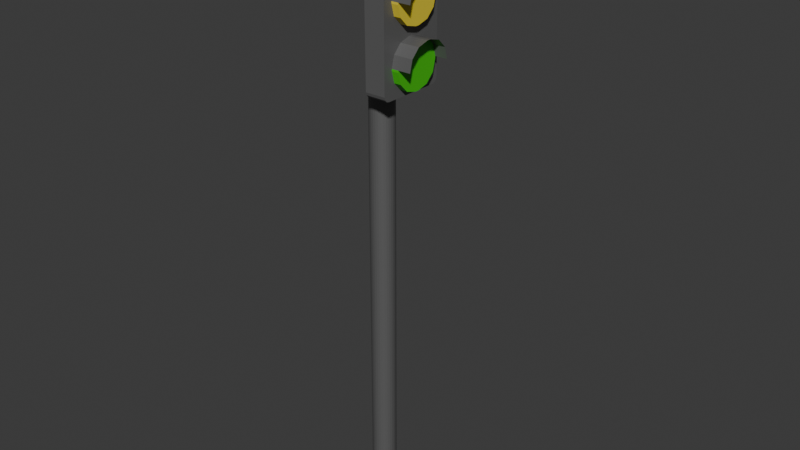 # Source: traffic_light.blend  (saved by Blender 4.2.67; exported with 4.5.12 LTS)
import bpy
from mathutils import Matrix  # noqa: F401  (used for matrix-valued properties, if any)

bpy.ops.wm.read_factory_settings(use_empty=True)
scene = bpy.context.scene
scene.name = 'Scene'

# ---- collections
col_collection = bpy.data.collections.new('Collection'); scene.collection.children.link(col_collection)

# ---- materials (node trees are filled in below, after node groups)
mat_material_002 = bpy.data.materials.new('Material.002')
mat_material_003 = bpy.data.materials.new('Material.003')
mat_material_004 = bpy.data.materials.new('Material.004')
mat_material_005 = bpy.data.materials.new('Material.005')

# ---- material node trees
mat_material_002.use_nodes = True; mat_material_002.node_tree.nodes.clear()
_N = mat_material_002.node_tree.nodes; _L = mat_material_002.node_tree.links
n0 = _N.new('ShaderNodeBsdfPrincipled'); n0.name = 'Principled BSDF'; n0.location = (10, 300)
n0.inputs[0].default_value = (0.1348, 0.1348, 0.1348, 1.0)
n0.inputs[1].default_value = 0.2
n1 = _N.new('ShaderNodeOutputMaterial'); n1.name = 'Material Output'; n1.location = (300, 300)
_L.new(n0.outputs[0], n1.inputs[0])
n1.is_active_output = True
mat_material_003.use_nodes = True; mat_material_003.node_tree.nodes.clear()
_N = mat_material_003.node_tree.nodes; _L = mat_material_003.node_tree.links
n0 = _N.new('ShaderNodeBsdfPrincipled'); n0.name = 'Principled BSDF'; n0.location = (10, 300)
n0.inputs[0].default_value = (0.05212, 0.5306, 0.01256, 1.0)
n1 = _N.new('ShaderNodeOutputMaterial'); n1.name = 'Material Output'; n1.location = (300, 300)
_L.new(n0.outputs[0], n1.inputs[0])
n1.is_active_output = True
mat_material_004.use_nodes = True; mat_material_004.node_tree.nodes.clear()
_N = mat_material_004.node_tree.nodes; _L = mat_material_004.node_tree.links
n0 = _N.new('ShaderNodeBsdfPrincipled'); n0.name = 'Principled BSDF'; n0.location = (10, 300)
n0.inputs[0].default_value = (0.8002, 0.6385, 0.0425, 1.0)
n1 = _N.new('ShaderNodeOutputMaterial'); n1.name = 'Material Output'; n1.location = (300, 300)
_L.new(n0.outputs[0], n1.inputs[0])
n1.is_active_output = True
mat_material_005.use_nodes = True; mat_material_005.node_tree.nodes.clear()
_N = mat_material_005.node_tree.nodes; _L = mat_material_005.node_tree.links
n0 = _N.new('ShaderNodeBsdfPrincipled'); n0.name = 'Principled BSDF'; n0.location = (10, 300)
n0.inputs[0].default_value = (0.8003, 0.01398, 0.01473, 1.0)
n1 = _N.new('ShaderNodeOutputMaterial'); n1.name = 'Material Output'; n1.location = (300, 300)
_L.new(n0.outputs[0], n1.inputs[0])
n1.is_active_output = True

# ---- world
world_world = bpy.data.worlds.new('World'); scene.world = world_world
world_world.use_nodes = True; world_world.node_tree.nodes.clear()
_N = world_world.node_tree.nodes; _L = world_world.node_tree.links
n0 = _N.new('ShaderNodeOutputWorld'); n0.name = 'World Output'; n0.location = (300, 300)
n1 = _N.new('ShaderNodeBackground'); n1.name = 'Background'; n1.location = (10, 300)
n1.inputs[0].default_value = (0.05088, 0.05088, 0.05088, 1.0)
_L.new(n1.outputs[0], n0.inputs[0])
n0.is_active_output = True
world_world.color = (0.05088, 0.05088, 0.05088)
world_world.sun_shadow_jitter_overblur = 0.0

# ---- meshes
me_cylinder = bpy.data.meshes.new('Cylinder')
me_cylinder.from_pydata([(1.577e-08, -0.3024, -1.0), (1.577e-08, -0.3024, 9.519), (-0.05899, -0.2965, -1.0), (-0.05899, -0.2965, 9.519), (-0.1157, -0.2793, -1.0), (-0.1157, -0.2793, 9.519), (-0.168, -0.2514, -1.0), (-0.168, -0.2514, 9.519), (-0.2138, -0.2138, -1.0), (-0.2138, -0.2138, 9.519), (-0.2514, -0.168, -1.0), (-0.2514, -0.168, 9.519), (-0.2793, -0.1157, -1.0), (-0.2793, -0.1157, 9.519), (-0.2965, -0.05899, -1.0), (-0.2965, -0.05899, 9.519), (-0.3024, 2.426e-09, -1.0), (-0.3024, 2.426e-09, 9.519), (-0.2965, 0.05899, -1.0), (-0.2965, 0.05899, 9.519), (-0.2793, 0.1157, -1.0), (-0.2793, 0.1157, 9.519), (-0.2514, 0.168, -1.0), (-0.2514, 0.168, 9.519), (-0.2138, 0.2138, -1.0), (-0.2138, 0.2138, 9.519), (-0.168, 0.2514, -1.0), (-0.168, 0.2514, 9.519), (-0.1157, 0.2793, -1.0), (-0.1157, 0.2793, 9.519), (-0.05899, 0.2965, -1.0), (-0.05899, 0.2965, 9.519), (1.577e-08, 0.3024, -1.0), (1.577e-08, 0.3024, 9.519), (0.05899, 0.2965, -1.0), (0.05899, 0.2965, 9.519), (0.1157, 0.2793, -1.0), (0.1157, 0.2793, 9.519), (0.168, 0.2514, -1.0), (0.168, 0.2514, 9.519), (0.2138, 0.2138, -1.0), (0.2138, 0.2138, 9.519), (0.2514, 0.168, -1.0), (0.2514, 0.168, 9.519), (0.2793, 0.1157, -1.0), (0.2793, 0.1157, 9.519), (0.2965, 0.05899, -1.0), (0.2965, 0.05899, 9.519), (0.3024, 2.426e-09, -1.0), (0.3024, 2.426e-09, 9.519), (0.2965, -0.05899, -1.0), (0.2965, -0.05899, 9.519), (0.2793, -0.1157, -1.0), (0.2793, -0.1157, 9.519), (0.2514, -0.168, -1.0), (0.2514, -0.168, 9.519), (0.2138, -0.2138, -1.0), (0.2138, -0.2138, 9.519), (0.168, -0.2514, -1.0), (0.168, -0.2514, 9.519), (0.1157, -0.2793, -1.0), (0.1157, -0.2793, 9.519), (0.05899, -0.2965, -1.0), (0.05899, -0.2965, 9.519)], [], [(0, 1, 3, 2), (2, 3, 5, 4), (4, 5, 7, 6), (6, 7, 9, 8), (8, 9, 11, 10), (10, 11, 13, 12), (12, 13, 15, 14), (14, 15, 17, 16), (16, 17, 19, 18), (18, 19, 21, 20), (20, 21, 23, 22), (22, 23, 25, 24), (24, 25, 27, 26), (26, 27, 29, 28), (28, 29, 31, 30), (30, 31, 33, 32), (32, 33, 35, 34), (34, 35, 37, 36), (36, 37, 39, 38), (38, 39, 41, 40), (40, 41, 43, 42), (42, 43, 45, 44), (44, 45, 47, 46), (46, 47, 49, 48), (48, 49, 51, 50), (50, 51, 53, 52), (52, 53, 55, 54), (54, 55, 57, 56), (56, 57, 59, 58), (58, 59, 61, 60), (3, 1, 63, 61, 59, 57, 55, 53, 51, 49, 47, 45, 43, 41, 39, 37, 35, 33, 31, 29, 27, 25, 23, 21, 19, 17, 15, 13, 11, 9, 7, 5), (60, 61, 63, 62), (62, 63, 1, 0), (0, 2, 4, 6, 8, 10, 12, 14, 16, 18, 20, 22, 24, 26, 28, 30, 32, 34, 36, 38, 40, 42, 44, 46, 48, 50, 52, 54, 56, 58, 60, 62)])
_uv = me_cylinder.uv_layers.new(name='UVMap')
_uv.uv.foreach_set('vector', [1.0, 0.5, 1.0, 1.0, 0.9688, 1.0, 0.9688, 0.5, 0.9688, 0.5, 0.9688, 1.0, 0.9375, 1.0, 0.9375, 0.5, 0.9375, 0.5, 0.9375, 1.0, 0.9062, 1.0, 0.9062, 0.5, 0.9062, 0.5, 0.9062, 1.0, 0.875, 1.0, 0.875, 0.5, 0.875, 0.5, 0.875, 1.0, 0.8438, 1.0, 0.8438, 0.5, 0.8438, 0.5, 0.8438, 1.0, 0.8125, 1.0, 0.8125, 0.5, 0.8125, 0.5, 0.8125, 1.0, 0.7812, 1.0, 0.7812, 0.5, 0.7812, 0.5, 0.7812, 1.0, 0.75, 1.0, 0.75, 0.5, 0.75, 0.5, 0.75, 1.0, 0.7188, 1.0, 0.7188, 0.5, 0.7188, 0.5, 0.7188, 1.0, 0.6875, 1.0, 0.6875, 0.5, 0.6875, 0.5, 0.6875, 1.0, 0.6562, 1.0, 0.6562, 0.5, 0.6562, 0.5, 0.6562, 1.0, 0.625, 1.0, 0.625, 0.5, 0.625, 0.5, 0.625, 1.0, 0.5938, 1.0, 0.5938, 0.5, 0.5938, 0.5, 0.5938, 1.0, 0.5625, 1.0, 0.5625, 0.5, 0.5625, 0.5, 0.5625, 1.0, 0.5312, 1.0, 0.5312, 0.5, 0.5312, 0.5, 0.5312, 1.0, 0.5, 1.0, 0.5, 0.5, 0.5, 0.5, 0.5, 1.0, 0.4688, 1.0, 0.4688, 0.5, 0.4688, 0.5, 0.4688, 1.0, 0.4375, 1.0, 0.4375, 0.5, 0.4375, 0.5, 0.4375, 1.0, 0.4062, 1.0, 0.4062, 0.5, 0.4062, 0.5, 0.4062, 1.0, 0.375, 1.0, 0.375, 0.5, 0.375, 0.5, 0.375, 1.0, 0.3438, 1.0, 0.3438, 0.5, 0.3438, 0.5, 0.3438, 1.0, 0.3125, 1.0, 0.3125, 0.5, 0.3125, 0.5, 0.3125, 1.0, 0.2812, 1.0, 0.2812, 0.5, 0.2812, 0.5, 0.2812, 1.0, 0.25, 1.0, 0.25, 0.5, 0.25, 0.5, 0.25, 1.0, 0.2188, 1.0, 0.2188, 0.5, 0.2188, 0.5, 0.2188, 1.0, 0.1875, 1.0, 0.1875, 0.5, 0.1875, 0.5, 0.1875, 1.0, 0.1562, 1.0, 0.1562, 0.5, 0.1562, 0.5, 0.1562, 1.0, 0.125, 1.0, 0.125, 0.5, 0.125, 0.5, 0.125, 1.0, 0.09375, 1.0, 0.09375, 0.5, 0.09375, 0.5, 0.09375, 1.0, 0.0625, 1.0, 0.0625, 0.5, 0.2968, 0.4854, 0.25, 0.49, 0.2032, 0.4854, 0.1582, 0.4717, 0.1167, 0.4496, 0.08029, 0.4197, 0.05045, 0.3833, 0.02827, 0.3418, 0.01461, 0.2968, 0.01, 0.25, 0.01461, 0.2032, 0.02827, 0.1582, 0.05045, 0.1167, 0.08029, 0.08029, 0.1167, 0.05045, 0.1582, 0.02827, 0.2032, 0.01461, 0.25, 0.01, 0.2968, 0.01461, 0.3418, 0.02827, 0.3833, 0.05045, 0.4197, 0.08029, 0.4496, 0.1167, 0.4717, 0.1582, 0.4854, 0.2032, 0.49, 0.25, 0.4854, 0.2968, 0.4717, 0.3418, 0.4496, 0.3833, 0.4197, 0.4197, 0.3833, 0.4496, 0.3418, 0.4717, 0.0625, 0.5, 0.0625, 1.0, 0.03125, 1.0, 0.03125, 0.5, 0.03125, 0.5, 0.03125, 1.0, 0.0, 1.0, 0.0, 0.5, 0.75, 0.49, 0.7968, 0.4854, 0.8418, 0.4717, 0.8833, 0.4496, 0.9197, 0.4197, 0.9496, 0.3833, 0.9717, 0.3418, 0.9854, 0.2968, 0.99, 0.25, 0.9854, 0.2032, 0.9717, 0.1582, 0.9496, 0.1167, 0.9197, 0.08029, 0.8833, 0.05045, 0.8418, 0.02827, 0.7968, 0.01461, 0.75, 0.01, 0.7032, 0.01461, 0.6582, 0.02827, 0.6167, 0.05045, 0.5803, 0.08029, 0.5504, 0.1167, 0.5283, 0.1582, 0.5146, 0.2032, 0.51, 0.25, 0.5146, 0.2968, 0.5283, 0.3418, 0.5504, 0.3833, 0.5803, 0.4197, 0.6167, 0.4496, 0.6582, 0.4717, 0.7032, 0.4854])
me_cylinder.materials.append(mat_material_002)
me_cylinder.update()
me_cube_002 = bpy.data.meshes.new('Cube.002')
me_cube_002.from_pydata([(-0.08545, -0.2246, -0.498), (-0.08545, -0.7019, -0.0207), (-0.08545, -0.4632, -0.4341), (-0.08545, -0.6379, -0.2594), (-0.08545, -0.7019, 0.0207), (-0.08545, -0.2246, 0.498), (-0.08545, -0.6379, 0.2594), (-0.08545, -0.4632, 0.4341), (-0.08545, 0.3297, -0.0207), (-0.08545, -0.1476, -0.498), (-0.08545, 0.2657, -0.2594), (-0.08545, 0.09104, -0.4341), (-0.08545, -0.1476, 0.498), (-0.08545, 0.3297, 0.0207), (-0.08545, 0.09104, 0.4341), (-0.08545, 0.2657, 0.2594), (0.08545, -0.7019, -0.0207), (0.08545, -0.2246, -0.498), (0.08545, -0.6379, -0.2594), (0.08545, -0.4632, -0.4341), (0.08545, -0.2246, 0.498), (0.08545, -0.7019, 0.0207), (0.08545, -0.4632, 0.4341), (0.08545, -0.6379, 0.2594), (0.08545, -0.1476, -0.498), (0.08545, 0.3297, -0.0207), (0.08545, 0.09104, -0.4341), (0.08545, 0.2657, -0.2594), (0.08545, 0.3297, 0.0207), (0.08545, -0.1476, 0.498), (0.08545, 0.2657, 0.2594), (0.08545, 0.09104, 0.4341), (0.3484, -0.2246, 0.498), (0.3484, -0.7019, 0.0207), (0.3484, -0.4632, 0.4341), (0.3484, -0.6379, 0.2594), (0.3484, 0.3297, 0.0207), (0.3484, -0.1476, 0.498), (0.3484, 0.2657, 0.2594), (0.3484, 0.09104, 0.4341), (0.3483, -0.2246, 0.498), (0.3483, -0.7019, 0.0207), (0.3483, -0.4632, 0.4341), (0.3483, -0.6379, 0.2594), (0.3483, 0.3297, 0.0207), (0.3483, -0.1476, 0.498), (0.3483, 0.2657, 0.2594), (0.3483, 0.09104, 0.4341), (-0.08545, -0.2246, 0.6972), (-0.08545, -0.7019, 1.175), (-0.08545, -0.4632, 0.7612), (-0.08545, -0.6379, 0.9359), (-0.08545, -0.7019, 1.216), (-0.08545, -0.2246, 1.693), (-0.08545, -0.6379, 1.455), (-0.08545, -0.4632, 1.629), (-0.08545, 0.3297, 1.175), (-0.08545, -0.1476, 0.6972), (-0.08545, 0.2657, 0.9359), (-0.08545, 0.09104, 0.7612), (-0.08545, -0.1476, 1.693), (-0.08545, 0.3297, 1.216), (-0.08545, 0.09104, 1.629), (-0.08545, 0.2657, 1.455), (0.08545, -0.7019, 1.175), (0.08545, -0.2246, 0.6972), (0.08545, -0.6379, 0.9359), (0.08545, -0.4632, 0.7612), (0.08545, -0.2246, 1.693), (0.08545, -0.7019, 1.216), (0.08545, -0.4632, 1.629), (0.08545, -0.6379, 1.455), (0.08545, -0.1476, 0.6972), (0.08545, 0.3297, 1.175), (0.08545, 0.09104, 0.7612), (0.08545, 0.2657, 0.9359), (0.08545, 0.3297, 1.216), (0.08545, -0.1476, 1.693), (0.08545, 0.2657, 1.455), (0.08545, 0.09104, 1.629), (0.3484, -0.2246, 1.693), (0.3484, -0.7019, 1.216), (0.3484, -0.4632, 1.629), (0.3484, -0.6379, 1.455), (0.3484, 0.3297, 1.216), (0.3484, -0.1476, 1.693), (0.3484, 0.2657, 1.455), (0.3484, 0.09104, 1.629), (0.3483, -0.2246, 1.693), (0.3483, -0.7019, 1.216), (0.3483, -0.4632, 1.629), (0.3483, -0.6379, 1.455), (0.3483, 0.3297, 1.216), (0.3483, -0.1476, 1.693), (0.3483, 0.2657, 1.455), (0.3483, 0.09104, 1.629), (-0.08545, -0.2246, 1.892), (-0.08545, -0.7019, 2.37), (-0.08545, -0.4632, 1.956), (-0.08545, -0.6379, 2.131), (-0.08545, -0.7019, 2.411), (-0.08545, -0.2246, 2.888), (-0.08545, -0.6379, 2.65), (-0.08545, -0.4632, 2.824), (-0.08545, 0.3297, 2.37), (-0.08545, -0.1476, 1.892), (-0.08545, 0.2657, 2.131), (-0.08545, 0.09104, 1.956), (-0.08545, -0.1476, 2.888), (-0.08545, 0.3297, 2.411), (-0.08545, 0.09104, 2.824), (-0.08545, 0.2657, 2.65), (0.08545, -0.7019, 2.37), (0.08545, -0.2246, 1.892), (0.08545, -0.6379, 2.131), (0.08545, -0.4632, 1.956), (0.08545, -0.2246, 2.888), (0.08545, -0.7019, 2.411), (0.08545, -0.4632, 2.824), (0.08545, -0.6379, 2.65), (0.08545, -0.1476, 1.892), (0.08545, 0.3297, 2.37), (0.08545, 0.09104, 1.956), (0.08545, 0.2657, 2.131), (0.08545, 0.3297, 2.411), (0.08545, -0.1476, 2.888), (0.08545, 0.2657, 2.65), (0.08545, 0.09104, 2.824), (0.3484, -0.2246, 2.888), (0.3484, -0.7019, 2.411), (0.3484, -0.4632, 2.824), (0.3484, -0.6379, 2.65), (0.3484, 0.3297, 2.411), (0.3484, -0.1476, 2.888), (0.3484, 0.2657, 2.65), (0.3484, 0.09104, 2.824), (0.3483, -0.2246, 2.888), (0.3483, -0.7019, 2.411), (0.3483, -0.4632, 2.824), (0.3483, -0.6379, 2.65), (0.3483, 0.3297, 2.411), (0.3483, -0.1476, 2.888), (0.3483, 0.2657, 2.65), (0.3483, 0.09104, 2.824), (-0.4937, -0.7832, -0.5708), (-0.4937, -0.9012, -0.4527), (-0.4937, -0.8422, -0.5549), (-0.4937, -0.8854, -0.5117), (-0.4937, -0.9012, 2.975), (-0.4937, -0.7832, 3.093), (-0.4937, -0.8854, 3.034), (-0.4937, -0.8422, 3.077), (-0.4937, 0.5588, -0.4527), (-0.4937, 0.4407, -0.5708), (-0.4937, 0.543, -0.5117), (-0.4937, 0.4998, -0.5549), (-0.4937, 0.4407, 3.093), (-0.4937, 0.5588, 2.975), (-0.4937, 0.4998, 3.077), (-0.4937, 0.543, 3.034), (-0.06094, -0.9012, -0.4527), (-0.06094, -0.7832, -0.5708), (-0.06094, -0.8854, -0.5117), (-0.06094, -0.8422, -0.5549), (-0.06094, -0.7832, 3.093), (-0.06094, -0.9012, 2.975), (-0.06094, -0.8422, 3.077), (-0.06094, -0.8854, 3.034), (-0.06094, 0.4407, -0.5708), (-0.06094, 0.5588, -0.4527), (-0.06094, 0.4998, -0.5549), (-0.06094, 0.543, -0.5117), (-0.06094, 0.5588, 2.975), (-0.06094, 0.4407, 3.093), (-0.06094, 0.543, 3.034), (-0.06094, 0.4998, 3.077)], [], [(16, 21, 4, 1), (24, 26, 27, 25, 28, 30, 31, 29, 20, 22, 23, 21, 16, 18, 19, 17), (29, 12, 5, 20), (0, 2, 3, 1, 4, 6, 7, 5, 12, 14, 15, 13, 8, 10, 11, 9), (8, 13, 28, 25), (24, 9, 11, 26), (26, 11, 10, 27), (27, 10, 8, 25), (12, 29, 31, 14), (14, 31, 30, 15), (15, 30, 28, 13), (0, 17, 19, 2), (2, 19, 18, 3), (3, 18, 16, 1), (20, 5, 7, 22), (22, 7, 6, 23), (23, 6, 4, 21), (9, 24, 17, 0), (29, 20, 32, 37), (28, 30, 38, 36), (22, 23, 35, 34), (31, 29, 37, 39), (20, 22, 34, 32), (23, 21, 33, 35), (30, 31, 39, 38), (35, 33, 41, 43), (32, 34, 42, 40), (38, 39, 47, 46), (37, 32, 40, 45), (34, 35, 43, 42), (36, 38, 46, 44), (39, 37, 45, 47), (64, 69, 52, 49), (72, 74, 75, 73, 76, 78, 79, 77, 68, 70, 71, 69, 64, 66, 67, 65), (77, 60, 53, 68), (48, 50, 51, 49, 52, 54, 55, 53, 60, 62, 63, 61, 56, 58, 59, 57), (56, 61, 76, 73), (72, 57, 59, 74), (74, 59, 58, 75), (75, 58, 56, 73), (60, 77, 79, 62), (62, 79, 78, 63), (63, 78, 76, 61), (48, 65, 67, 50), (50, 67, 66, 51), (51, 66, 64, 49), (68, 53, 55, 70), (70, 55, 54, 71), (71, 54, 52, 69), (57, 72, 65, 48), (77, 68, 80, 85), (76, 78, 86, 84), (70, 71, 83, 82), (79, 77, 85, 87), (68, 70, 82, 80), (71, 69, 81, 83), (78, 79, 87, 86), (83, 81, 89, 91), (80, 82, 90, 88), (86, 87, 95, 94), (85, 80, 88, 93), (82, 83, 91, 90), (84, 86, 94, 92), (87, 85, 93, 95), (112, 117, 100, 97), (120, 122, 123, 121, 124, 126, 127, 125, 116, 118, 119, 117, 112, 114, 115, 113), (125, 108, 101, 116), (96, 98, 99, 97, 100, 102, 103, 101, 108, 110, 111, 109, 104, 106, 107, 105), (104, 109, 124, 121), (120, 105, 107, 122), (122, 107, 106, 123), (123, 106, 104, 121), (108, 125, 127, 110), (110, 127, 126, 111), (111, 126, 124, 109), (96, 113, 115, 98), (98, 115, 114, 99), (99, 114, 112, 97), (116, 101, 103, 118), (118, 103, 102, 119), (119, 102, 100, 117), (105, 120, 113, 96), (125, 116, 128, 133), (124, 126, 134, 132), (118, 119, 131, 130), (127, 125, 133, 135), (116, 118, 130, 128), (119, 117, 129, 131), (126, 127, 135, 134), (131, 129, 137, 139), (128, 130, 138, 136), (134, 135, 143, 142), (133, 128, 136, 141), (130, 131, 139, 138), (132, 134, 142, 140), (135, 133, 141, 143), (160, 165, 148, 145), (168, 170, 171, 169, 172, 174, 175, 173, 164, 166, 167, 165, 160, 162, 163, 161), (173, 156, 149, 164), (144, 146, 147, 145, 148, 150, 151, 149, 156, 158, 159, 157, 152, 154, 155, 153), (152, 157, 172, 169), (168, 153, 155, 170), (170, 155, 154, 171), (171, 154, 152, 169), (156, 173, 175, 158), (158, 175, 174, 159), (159, 174, 172, 157), (144, 161, 163, 146), (146, 163, 162, 147), (147, 162, 160, 145), (164, 149, 151, 166), (166, 151, 150, 167), (167, 150, 148, 165), (153, 168, 161, 144)])
me_cube_002.polygons.foreach_set('material_index', [1, 1, 0, 0, 1, 1, 1, 1, 0, 0, 0, 1, 1, 1, 0, 0, 0, 1, 0, 0, 0, 0, 0, 0, 0, 0, 0, 0, 0, 0, 0, 0, 2, 2, 0, 0, 2, 2, 2, 2, 0, 0, 0, 2, 2, 2, 0, 0, 0, 2, 0, 0, 0, 0, 0, 0, 0, 0, 0, 0, 0, 0, 0, 0, 3, 3, 0, 0, 3, 3, 3, 3, 0, 0, 0, 3, 3, 3, 0, 0, 0, 3, 0, 0, 0, 0, 0, 0, 0, 0, 0, 0, 0, 0, 0, 0, 0, 0, 0, 0, 0, 0, 0, 0, 0, 0, 0, 0, 0, 0, 0, 0, 0, 0])
_uv = me_cube_002.uv_layers.new(name='UVMap')
_uv.uv.foreach_set('vector', [0.4948, 0.75, 0.5052, 0.75, 0.5052, 1.0, 0.4948, 1.0, 0.375, 0.6157, 0.3911, 0.5578, 0.4349, 0.5155, 0.4948, 0.5, 0.5052, 0.5, 0.5651, 0.5155, 0.6089, 0.5578, 0.625, 0.6157, 0.625, 0.6343, 0.6089, 0.6922, 0.5651, 0.7345, 0.5052, 0.75, 0.4948, 0.75, 0.4349, 0.7345, 0.3911, 0.6922, 0.375, 0.6343, 0.625, 0.6157, 0.875, 0.6157, 0.875, 0.6343, 0.625, 0.6343, 0.375, 0.1157, 0.3911, 0.05784, 0.4349, 0.0155, 0.4948, 0.0, 0.5052, 0.0, 0.5651, 0.0155, 0.6089, 0.05784, 0.625, 0.1157, 0.625, 0.1343, 0.6089, 0.1922, 0.5651, 0.2345, 0.5052, 0.25, 0.4948, 0.25, 0.4349, 0.2345, 0.3911, 0.1922, 0.375, 0.1343, 0.4948, 0.25, 0.5052, 0.25, 0.5052, 0.5, 0.4948, 0.5, 0.375, 0.6157, 0.125, 0.6157, 0.125, 0.5578, 0.375, 0.5578, 0.375, 0.5578, 0.125, 0.5578, 0.125, 0.5, 0.375, 0.5, 0.375, 0.5, 0.375, 0.25, 0.4948, 0.25, 0.4948, 0.5, 0.875, 0.6157, 0.625, 0.6157, 0.625, 0.5, 0.875, 0.5, 0.625, 0.25, 0.625, 0.5, 0.5651, 0.5, 0.5651, 0.25, 0.5651, 0.25, 0.5651, 0.5, 0.5052, 0.5, 0.5052, 0.25, 0.125, 0.6343, 0.375, 0.6343, 0.375, 0.6922, 0.125, 0.6922, 0.125, 0.6922, 0.375, 0.6922, 0.375, 0.75, 0.125, 0.75, 0.375, 1.0, 0.375, 0.75, 0.4948, 0.75, 0.4948, 1.0, 0.625, 0.6343, 0.875, 0.6343, 0.875, 0.75, 0.625, 0.75, 0.625, 0.75, 0.625, 1.0, 0.5651, 1.0, 0.5651, 0.75, 0.5651, 0.75, 0.5651, 1.0, 0.5052, 1.0, 0.5052, 0.75, 0.125, 0.6157, 0.375, 0.6157, 0.375, 0.6343, 0.125, 0.6343, 0.625, 0.6157, 0.625, 0.6343, 0.625, 0.6343, 0.625, 0.6157, 0.5052, 0.5, 0.5651, 0.5155, 0.5651, 0.5155, 0.5052, 0.5, 0.6089, 0.6922, 0.5651, 0.7345, 0.5651, 0.7345, 0.6089, 0.6922, 0.6089, 0.5578, 0.625, 0.6157, 0.625, 0.6157, 0.6089, 0.5578, 0.625, 0.6343, 0.6089, 0.6922, 0.6089, 0.6922, 0.625, 0.6343, 0.5651, 0.7345, 0.5052, 0.75, 0.5052, 0.75, 0.5651, 0.7345, 0.5651, 0.5155, 0.6089, 0.5578, 0.6089, 0.5578, 0.5651, 0.5155, 0.5651, 0.7345, 0.5052, 0.75, 0.5052, 0.75, 0.5651, 0.7345, 0.625, 0.6343, 0.6089, 0.6922, 0.6089, 0.6922, 0.625, 0.6343, 0.5651, 0.5155, 0.6089, 0.5578, 0.6089, 0.5578, 0.5651, 0.5155, 0.625, 0.6157, 0.625, 0.6343, 0.625, 0.6343, 0.625, 0.6157, 0.6089, 0.6922, 0.5651, 0.7345, 0.5651, 0.7345, 0.6089, 0.6922, 0.5052, 0.5, 0.5651, 0.5155, 0.5651, 0.5155, 0.5052, 0.5, 0.6089, 0.5578, 0.625, 0.6157, 0.625, 0.6157, 0.6089, 0.5578, 0.4948, 0.75, 0.5052, 0.75, 0.5052, 1.0, 0.4948, 1.0, 0.375, 0.6157, 0.3911, 0.5578, 0.4349, 0.5155, 0.4948, 0.5, 0.5052, 0.5, 0.5651, 0.5155, 0.6089, 0.5578, 0.625, 0.6157, 0.625, 0.6343, 0.6089, 0.6922, 0.5651, 0.7345, 0.5052, 0.75, 0.4948, 0.75, 0.4349, 0.7345, 0.3911, 0.6922, 0.375, 0.6343, 0.625, 0.6157, 0.875, 0.6157, 0.875, 0.6343, 0.625, 0.6343, 0.375, 0.1157, 0.3911, 0.05784, 0.4349, 0.0155, 0.4948, 0.0, 0.5052, 0.0, 0.5651, 0.0155, 0.6089, 0.05784, 0.625, 0.1157, 0.625, 0.1343, 0.6089, 0.1922, 0.5651, 0.2345, 0.5052, 0.25, 0.4948, 0.25, 0.4349, 0.2345, 0.3911, 0.1922, 0.375, 0.1343, 0.4948, 0.25, 0.5052, 0.25, 0.5052, 0.5, 0.4948, 0.5, 0.375, 0.6157, 0.125, 0.6157, 0.125, 0.5578, 0.375, 0.5578, 0.375, 0.5578, 0.125, 0.5578, 0.125, 0.5, 0.375, 0.5, 0.375, 0.5, 0.375, 0.25, 0.4948, 0.25, 0.4948, 0.5, 0.875, 0.6157, 0.625, 0.6157, 0.625, 0.5, 0.875, 0.5, 0.625, 0.25, 0.625, 0.5, 0.5651, 0.5, 0.5651, 0.25, 0.5651, 0.25, 0.5651, 0.5, 0.5052, 0.5, 0.5052, 0.25, 0.125, 0.6343, 0.375, 0.6343, 0.375, 0.6922, 0.125, 0.6922, 0.125, 0.6922, 0.375, 0.6922, 0.375, 0.75, 0.125, 0.75, 0.375, 1.0, 0.375, 0.75, 0.4948, 0.75, 0.4948, 1.0, 0.625, 0.6343, 0.875, 0.6343, 0.875, 0.75, 0.625, 0.75, 0.625, 0.75, 0.625, 1.0, 0.5651, 1.0, 0.5651, 0.75, 0.5651, 0.75, 0.5651, 1.0, 0.5052, 1.0, 0.5052, 0.75, 0.125, 0.6157, 0.375, 0.6157, 0.375, 0.6343, 0.125, 0.6343, 0.625, 0.6157, 0.625, 0.6343, 0.625, 0.6343, 0.625, 0.6157, 0.5052, 0.5, 0.5651, 0.5155, 0.5651, 0.5155, 0.5052, 0.5, 0.6089, 0.6922, 0.5651, 0.7345, 0.5651, 0.7345, 0.6089, 0.6922, 0.6089, 0.5578, 0.625, 0.6157, 0.625, 0.6157, 0.6089, 0.5578, 0.625, 0.6343, 0.6089, 0.6922, 0.6089, 0.6922, 0.625, 0.6343, 0.5651, 0.7345, 0.5052, 0.75, 0.5052, 0.75, 0.5651, 0.7345, 0.5651, 0.5155, 0.6089, 0.5578, 0.6089, 0.5578, 0.5651, 0.5155, 0.5651, 0.7345, 0.5052, 0.75, 0.5052, 0.75, 0.5651, 0.7345, 0.625, 0.6343, 0.6089, 0.6922, 0.6089, 0.6922, 0.625, 0.6343, 0.5651, 0.5155, 0.6089, 0.5578, 0.6089, 0.5578, 0.5651, 0.5155, 0.625, 0.6157, 0.625, 0.6343, 0.625, 0.6343, 0.625, 0.6157, 0.6089, 0.6922, 0.5651, 0.7345, 0.5651, 0.7345, 0.6089, 0.6922, 0.5052, 0.5, 0.5651, 0.5155, 0.5651, 0.5155, 0.5052, 0.5, 0.6089, 0.5578, 0.625, 0.6157, 0.625, 0.6157, 0.6089, 0.5578, 0.4948, 0.75, 0.5052, 0.75, 0.5052, 1.0, 0.4948, 1.0, 0.375, 0.6157, 0.3911, 0.5578, 0.4349, 0.5155, 0.4948, 0.5, 0.5052, 0.5, 0.5651, 0.5155, 0.6089, 0.5578, 0.625, 0.6157, 0.625, 0.6343, 0.6089, 0.6922, 0.5651, 0.7345, 0.5052, 0.75, 0.4948, 0.75, 0.4349, 0.7345, 0.3911, 0.6922, 0.375, 0.6343, 0.625, 0.6157, 0.875, 0.6157, 0.875, 0.6343, 0.625, 0.6343, 0.375, 0.1157, 0.3911, 0.05784, 0.4349, 0.0155, 0.4948, 0.0, 0.5052, 0.0, 0.5651, 0.0155, 0.6089, 0.05784, 0.625, 0.1157, 0.625, 0.1343, 0.6089, 0.1922, 0.5651, 0.2345, 0.5052, 0.25, 0.4948, 0.25, 0.4349, 0.2345, 0.3911, 0.1922, 0.375, 0.1343, 0.4948, 0.25, 0.5052, 0.25, 0.5052, 0.5, 0.4948, 0.5, 0.375, 0.6157, 0.125, 0.6157, 0.125, 0.5578, 0.375, 0.5578, 0.375, 0.5578, 0.125, 0.5578, 0.125, 0.5, 0.375, 0.5, 0.375, 0.5, 0.375, 0.25, 0.4948, 0.25, 0.4948, 0.5, 0.875, 0.6157, 0.625, 0.6157, 0.625, 0.5, 0.875, 0.5, 0.625, 0.25, 0.625, 0.5, 0.5651, 0.5, 0.5651, 0.25, 0.5651, 0.25, 0.5651, 0.5, 0.5052, 0.5, 0.5052, 0.25, 0.125, 0.6343, 0.375, 0.6343, 0.375, 0.6922, 0.125, 0.6922, 0.125, 0.6922, 0.375, 0.6922, 0.375, 0.75, 0.125, 0.75, 0.375, 1.0, 0.375, 0.75, 0.4948, 0.75, 0.4948, 1.0, 0.625, 0.6343, 0.875, 0.6343, 0.875, 0.75, 0.625, 0.75, 0.625, 0.75, 0.625, 1.0, 0.5651, 1.0, 0.5651, 0.75, 0.5651, 0.75, 0.5651, 1.0, 0.5052, 1.0, 0.5052, 0.75, 0.125, 0.6157, 0.375, 0.6157, 0.375, 0.6343, 0.125, 0.6343, 0.625, 0.6157, 0.625, 0.6343, 0.625, 0.6343, 0.625, 0.6157, 0.5052, 0.5, 0.5651, 0.5155, 0.5651, 0.5155, 0.5052, 0.5, 0.6089, 0.6922, 0.5651, 0.7345, 0.5651, 0.7345, 0.6089, 0.6922, 0.6089, 0.5578, 0.625, 0.6157, 0.625, 0.6157, 0.6089, 0.5578, 0.625, 0.6343, 0.6089, 0.6922, 0.6089, 0.6922, 0.625, 0.6343, 0.5651, 0.7345, 0.5052, 0.75, 0.5052, 0.75, 0.5651, 0.7345, 0.5651, 0.5155, 0.6089, 0.5578, 0.6089, 0.5578, 0.5651, 0.5155, 0.5651, 0.7345, 0.5052, 0.75, 0.5052, 0.75, 0.5651, 0.7345, 0.625, 0.6343, 0.6089, 0.6922, 0.6089, 0.6922, 0.625, 0.6343, 0.5651, 0.5155, 0.6089, 0.5578, 0.6089, 0.5578, 0.5651, 0.5155, 0.625, 0.6157, 0.625, 0.6343, 0.625, 0.6343, 0.625, 0.6157, 0.6089, 0.6922, 0.5651, 0.7345, 0.5651, 0.7345, 0.6089, 0.6922, 0.5052, 0.5, 0.5651, 0.5155, 0.5651, 0.5155, 0.5052, 0.5, 0.6089, 0.5578, 0.625, 0.6157, 0.625, 0.6157, 0.6089, 0.5578, 0.3831, 0.75, 0.6169, 0.75, 0.6169, 1.0, 0.3831, 1.0, 0.375, 0.5202, 0.3761, 0.5101, 0.379, 0.5027, 0.3831, 0.5, 0.6169, 0.5, 0.621, 0.5027, 0.6239, 0.5101, 0.625, 0.5202, 0.625, 0.7298, 0.6239, 0.7399, 0.621, 0.7473, 0.6169, 0.75, 0.3831, 0.75, 0.379, 0.7473, 0.3761, 0.7399, 0.375, 0.7298, 0.625, 0.5202, 0.875, 0.5202, 0.875, 0.7298, 0.625, 0.7298, 0.375, 0.02022, 0.3761, 0.01011, 0.379, 0.002708, 0.3831, 0.0, 0.6169, 0.0, 0.621, 0.002708, 0.6239, 0.01011, 0.625, 0.02022, 0.625, 0.2298, 0.6239, 0.2399, 0.621, 0.2473, 0.6169, 0.25, 0.3831, 0.25, 0.379, 0.2473, 0.3761, 0.2399, 0.375, 0.2298, 0.3831, 0.25, 0.6169, 0.25, 0.6169, 0.5, 0.3831, 0.5, 0.375, 0.5202, 0.125, 0.5202, 0.125, 0.5101, 0.375, 0.5101, 0.375, 0.5101, 0.125, 0.5101, 0.125, 0.5, 0.375, 0.5, 0.375, 0.5, 0.375, 0.25, 0.3831, 0.25, 0.3831, 0.5, 0.875, 0.5202, 0.625, 0.5202, 0.625, 0.5, 0.875, 0.5, 0.625, 0.25, 0.625, 0.5, 0.621, 0.5, 0.621, 0.25, 0.621, 0.25, 0.621, 0.5, 0.6169, 0.5, 0.6169, 0.25, 0.125, 0.7298, 0.375, 0.7298, 0.375, 0.7399, 0.125, 0.7399, 0.125, 0.7399, 0.375, 0.7399, 0.375, 0.75, 0.125, 0.75, 0.375, 1.0, 0.375, 0.75, 0.3831, 0.75, 0.3831, 1.0, 0.625, 0.7298, 0.875, 0.7298, 0.875, 0.75, 0.625, 0.75, 0.625, 0.75, 0.625, 1.0, 0.621, 1.0, 0.621, 0.75, 0.621, 0.75, 0.621, 1.0, 0.6169, 1.0, 0.6169, 0.75, 0.125, 0.5202, 0.375, 0.5202, 0.375, 0.7298, 0.125, 0.7298])
me_cube_002.materials.append(mat_material_002)
me_cube_002.materials.append(mat_material_003)
me_cube_002.materials.append(mat_material_004)
me_cube_002.materials.append(mat_material_005)
me_cube_002.update()

# ---- objects
ob_cylinder = bpy.data.objects.new('Cylinder', me_cylinder)
ob_cube_001 = bpy.data.objects.new('Cube.001', me_cube_002)

# ---- transforms, parenting, visibility, modifiers, constraints
ob_cylinder.location = (0.0, 0.0, 0.0)
ob_cylinder.scale = (0.3446, 0.3446, 0.5)
ob_cube_001.location = (0.2966, 0.07824, 3.474)
ob_cube_001.rotation_euler = (5.791e-13, -0.00295, -3.964e-10)
ob_cube_001.scale = (0.406, 0.406, 0.406)

# ---- collection membership
col_collection.objects.link(ob_cylinder)
col_collection.objects.link(ob_cube_001)

# ---- scene / render settings (as saved in the file)
scene.frame_start = 0; scene.frame_end = 0; scene.frame_set(1)
scene.render.engine = 'BLENDER_EEVEE_NEXT'
bpy.context.view_layer.update()

# ---- added for rendering (the .blend has no active camera and no usable light): camera, sun
cam_auto = bpy.data.cameras.new('AutoCamera')
cam_auto.lens = 50.0
cam_auto.sensor_width = 36.0
cam_auto.clip_end = 1000.0
ob_auto_camera = bpy.data.objects.new('AutoCamera', cam_auto)
scene.collection.objects.link(ob_auto_camera)
ob_auto_camera.location = (5.0899, -5.89841, 6.06778)
ob_auto_camera.rotation_euler = (1.09748, -7.21219e-08, 0.694738)
scene.camera = ob_auto_camera
light_auto_sun = bpy.data.lights.new('AutoSun', 'SUN')
light_auto_sun.energy = 3.0
light_auto_sun.angle = 0.0523599
ob_auto_sun = bpy.data.objects.new('AutoSun', light_auto_sun)
scene.collection.objects.link(ob_auto_sun)
ob_auto_sun.rotation_euler = (0.872665, 0.174533, 0.523599)
bpy.context.view_layer.update()
